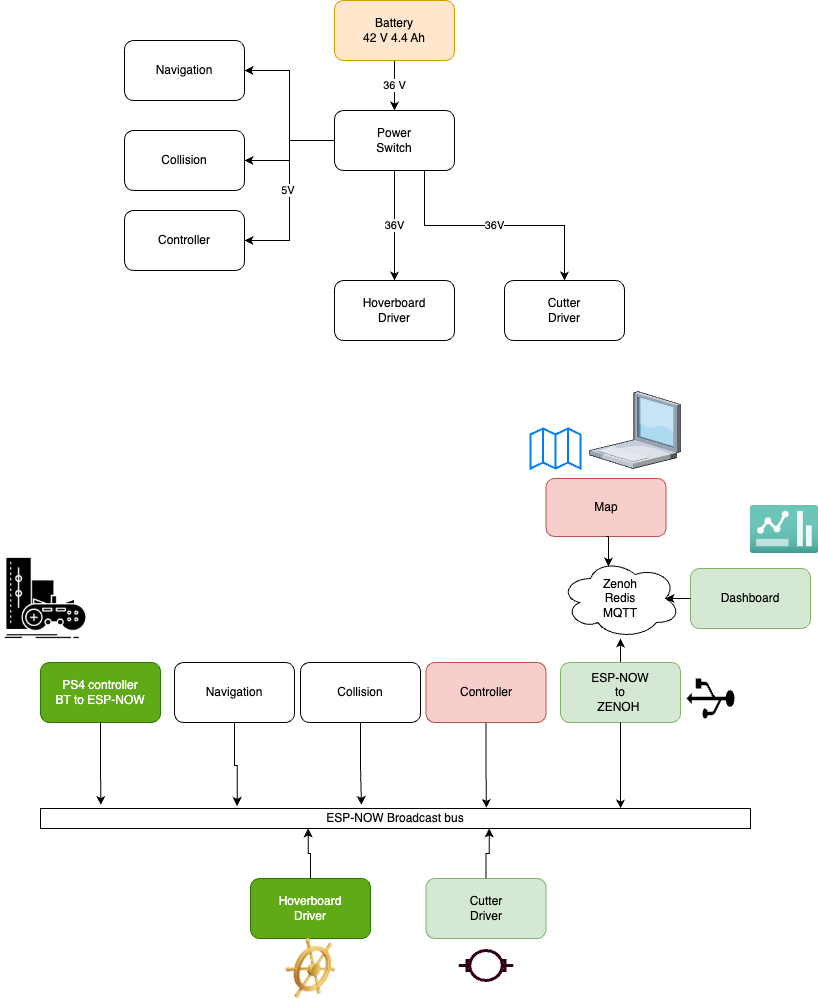

The diagram above was exported from draw.io. Its source (the exported page's mxGraphModel, read from the mxfile embedded in the PNG):
<mxGraphModel dx="1242" dy="700" grid="1" gridSize="10" guides="1" tooltips="1" connect="1" arrows="1" fold="1" page="1" pageScale="1" pageWidth="850" pageHeight="1100" math="0" shadow="0">
  <root>
    <mxCell id="0" />
    <mxCell id="1" parent="0" />
    <mxCell id="w6xmGAit0BWue_2k9ijM-4" value="36V" style="edgeStyle=orthogonalEdgeStyle;rounded=0;orthogonalLoop=1;jettySize=auto;html=1;exitX=0.5;exitY=1;exitDx=0;exitDy=0;entryX=0.5;entryY=0;entryDx=0;entryDy=0;" parent="1" source="w6xmGAit0BWue_2k9ijM-6" target="w6xmGAit0BWue_2k9ijM-2" edge="1">
      <mxGeometry relative="1" as="geometry" />
    </mxCell>
    <mxCell id="w6xmGAit0BWue_2k9ijM-5" value="36V" style="edgeStyle=orthogonalEdgeStyle;rounded=0;orthogonalLoop=1;jettySize=auto;html=1;exitX=0.75;exitY=1;exitDx=0;exitDy=0;entryX=0.5;entryY=0;entryDx=0;entryDy=0;" parent="1" source="w6xmGAit0BWue_2k9ijM-6" target="w6xmGAit0BWue_2k9ijM-3" edge="1">
      <mxGeometry relative="1" as="geometry" />
    </mxCell>
    <mxCell id="w6xmGAit0BWue_2k9ijM-7" value="36 V" style="edgeStyle=orthogonalEdgeStyle;rounded=0;orthogonalLoop=1;jettySize=auto;html=1;exitX=0.5;exitY=1;exitDx=0;exitDy=0;entryX=0.5;entryY=0;entryDx=0;entryDy=0;" parent="1" source="w6xmGAit0BWue_2k9ijM-1" target="w6xmGAit0BWue_2k9ijM-6" edge="1">
      <mxGeometry relative="1" as="geometry" />
    </mxCell>
    <mxCell id="w6xmGAit0BWue_2k9ijM-1" value="Battery&lt;div&gt;42 V 4.4 Ah&lt;/div&gt;" style="rounded=1;whiteSpace=wrap;html=1;fillColor=#ffe6cc;strokeColor=#d79b00;" parent="1" vertex="1">
      <mxGeometry x="350" y="40" width="120" height="60" as="geometry" />
    </mxCell>
    <mxCell id="w6xmGAit0BWue_2k9ijM-2" value="Hoverboard&lt;div&gt;Driver&lt;/div&gt;" style="rounded=1;whiteSpace=wrap;html=1;" parent="1" vertex="1">
      <mxGeometry x="350" y="320" width="120" height="60" as="geometry" />
    </mxCell>
    <mxCell id="w6xmGAit0BWue_2k9ijM-3" value="Cutter&lt;div&gt;Driver&lt;/div&gt;" style="rounded=1;whiteSpace=wrap;html=1;" parent="1" vertex="1">
      <mxGeometry x="520" y="320" width="120" height="60" as="geometry" />
    </mxCell>
    <mxCell id="w6xmGAit0BWue_2k9ijM-9" value="5V&amp;nbsp;" style="edgeStyle=orthogonalEdgeStyle;rounded=0;orthogonalLoop=1;jettySize=auto;html=1;exitX=0;exitY=0.5;exitDx=0;exitDy=0;entryX=1;entryY=0.5;entryDx=0;entryDy=0;" parent="1" source="w6xmGAit0BWue_2k9ijM-6" target="w6xmGAit0BWue_2k9ijM-8" edge="1">
      <mxGeometry relative="1" as="geometry" />
    </mxCell>
    <mxCell id="w6xmGAit0BWue_2k9ijM-12" style="edgeStyle=orthogonalEdgeStyle;rounded=0;orthogonalLoop=1;jettySize=auto;html=1;entryX=1;entryY=0.5;entryDx=0;entryDy=0;" parent="1" source="w6xmGAit0BWue_2k9ijM-6" target="w6xmGAit0BWue_2k9ijM-10" edge="1">
      <mxGeometry relative="1" as="geometry" />
    </mxCell>
    <mxCell id="w6xmGAit0BWue_2k9ijM-13" style="edgeStyle=orthogonalEdgeStyle;rounded=0;orthogonalLoop=1;jettySize=auto;html=1;exitX=0;exitY=0.5;exitDx=0;exitDy=0;entryX=1;entryY=0.5;entryDx=0;entryDy=0;" parent="1" source="w6xmGAit0BWue_2k9ijM-6" target="w6xmGAit0BWue_2k9ijM-11" edge="1">
      <mxGeometry relative="1" as="geometry" />
    </mxCell>
    <mxCell id="w6xmGAit0BWue_2k9ijM-6" value="Power&lt;div&gt;Switch&lt;/div&gt;" style="rounded=1;whiteSpace=wrap;html=1;" parent="1" vertex="1">
      <mxGeometry x="350" y="150" width="120" height="60" as="geometry" />
    </mxCell>
    <mxCell id="w6xmGAit0BWue_2k9ijM-8" value="Controller" style="rounded=1;whiteSpace=wrap;html=1;" parent="1" vertex="1">
      <mxGeometry x="140" y="250" width="120" height="60" as="geometry" />
    </mxCell>
    <mxCell id="w6xmGAit0BWue_2k9ijM-10" value="Collision" style="rounded=1;whiteSpace=wrap;html=1;" parent="1" vertex="1">
      <mxGeometry x="140" y="170" width="120" height="60" as="geometry" />
    </mxCell>
    <mxCell id="w6xmGAit0BWue_2k9ijM-11" value="Navigation" style="rounded=1;whiteSpace=wrap;html=1;" parent="1" vertex="1">
      <mxGeometry x="140" y="80" width="120" height="60" as="geometry" />
    </mxCell>
    <mxCell id="OZhq9px3HLWL1NLyOEAm-12" value="" style="edgeStyle=orthogonalEdgeStyle;rounded=0;orthogonalLoop=1;jettySize=auto;html=1;entryX=0.628;entryY=-0.025;entryDx=0;entryDy=0;entryPerimeter=0;" edge="1" parent="1" source="w6xmGAit0BWue_2k9ijM-15" target="OZhq9px3HLWL1NLyOEAm-3">
      <mxGeometry relative="1" as="geometry" />
    </mxCell>
    <mxCell id="w6xmGAit0BWue_2k9ijM-15" value="Controller" style="rounded=1;whiteSpace=wrap;html=1;fillColor=#f8cecc;strokeColor=#b85450;" parent="1" vertex="1">
      <mxGeometry x="441.5" y="702" width="120" height="60" as="geometry" />
    </mxCell>
    <mxCell id="w6xmGAit0BWue_2k9ijM-16" value="Collision" style="rounded=1;whiteSpace=wrap;html=1;" parent="1" vertex="1">
      <mxGeometry x="316" y="702" width="120" height="60" as="geometry" />
    </mxCell>
    <mxCell id="w6xmGAit0BWue_2k9ijM-17" value="Navigation" style="rounded=1;whiteSpace=wrap;html=1;" parent="1" vertex="1">
      <mxGeometry x="190" y="702" width="120" height="60" as="geometry" />
    </mxCell>
    <mxCell id="w6xmGAit0BWue_2k9ijM-18" value="Hoverboard&lt;div&gt;Driver&lt;/div&gt;" style="rounded=1;whiteSpace=wrap;html=1;fillColor=#60a917;fontColor=#ffffff;strokeColor=#2D7600;" parent="1" vertex="1">
      <mxGeometry x="266" y="918" width="120" height="60" as="geometry" />
    </mxCell>
    <mxCell id="w6xmGAit0BWue_2k9ijM-19" value="Cutter&lt;div&gt;Driver&lt;/div&gt;" style="rounded=1;whiteSpace=wrap;html=1;fillColor=#d5e8d4;strokeColor=#82b366;" parent="1" vertex="1">
      <mxGeometry x="441.5" y="918" width="120" height="60" as="geometry" />
    </mxCell>
    <mxCell id="w6xmGAit0BWue_2k9ijM-30" style="edgeStyle=orthogonalEdgeStyle;rounded=0;orthogonalLoop=1;jettySize=auto;html=1;exitX=0.5;exitY=0;exitDx=0;exitDy=0;" parent="1" source="w6xmGAit0BWue_2k9ijM-25" target="w6xmGAit0BWue_2k9ijM-29" edge="1">
      <mxGeometry relative="1" as="geometry" />
    </mxCell>
    <mxCell id="w6xmGAit0BWue_2k9ijM-25" value="ESP-NOW&lt;div&gt;to&lt;/div&gt;&lt;div&gt;ZENOH&amp;nbsp;&lt;/div&gt;" style="rounded=1;whiteSpace=wrap;html=1;fillColor=#d5e8d4;strokeColor=#82b366;" parent="1" vertex="1">
      <mxGeometry x="576" y="702" width="120" height="60" as="geometry" />
    </mxCell>
    <mxCell id="w6xmGAit0BWue_2k9ijM-26" value="" style="shape=mxgraph.signs.tech.usb;html=1;pointerEvents=1;fillColor=#000000;strokeColor=none;verticalLabelPosition=bottom;verticalAlign=top;align=center;rotation=-90;" parent="1" vertex="1">
      <mxGeometry x="706" y="714" width="40" height="48" as="geometry" />
    </mxCell>
    <mxCell id="w6xmGAit0BWue_2k9ijM-28" value="" style="verticalLabelPosition=bottom;sketch=0;aspect=fixed;html=1;verticalAlign=top;strokeColor=none;align=center;outlineConnect=0;shape=mxgraph.citrix.laptop_1;" parent="1" vertex="1">
      <mxGeometry x="605" y="431" width="91" height="77" as="geometry" />
    </mxCell>
    <mxCell id="w6xmGAit0BWue_2k9ijM-29" value="Zenoh&lt;div&gt;Redis&lt;/div&gt;&lt;div&gt;MQTT&lt;/div&gt;" style="ellipse;shape=cloud;whiteSpace=wrap;html=1;" parent="1" vertex="1">
      <mxGeometry x="576" y="598" width="120" height="80" as="geometry" />
    </mxCell>
    <mxCell id="w6xmGAit0BWue_2k9ijM-32" value="" style="shape=image;html=1;verticalAlign=top;verticalLabelPosition=bottom;labelBackgroundColor=#ffffff;imageAspect=0;aspect=fixed;image=https://cdn2.iconfinder.com/data/icons/analytic-investment-and-balanced-scorecard/512/526_game_gamepad_joystick_play_playstation_game_design_development-128.png" parent="1" vertex="1">
      <mxGeometry x="16" y="593" width="90" height="90" as="geometry" />
    </mxCell>
    <mxCell id="w6xmGAit0BWue_2k9ijM-33" value="&lt;div&gt;PS4 controller&lt;/div&gt;&lt;div&gt;BT to ESP-NOW&lt;/div&gt;" style="rounded=1;whiteSpace=wrap;html=1;fillColor=#60a917;fontColor=#ffffff;strokeColor=#2D7600;" parent="1" vertex="1">
      <mxGeometry x="56" y="702" width="120" height="60" as="geometry" />
    </mxCell>
    <mxCell id="OZhq9px3HLWL1NLyOEAm-3" value="ESP-NOW Broadcast bus" style="rounded=0;whiteSpace=wrap;html=1;" vertex="1" parent="1">
      <mxGeometry x="56" y="848" width="710" height="20" as="geometry" />
    </mxCell>
    <mxCell id="OZhq9px3HLWL1NLyOEAm-6" style="edgeStyle=orthogonalEdgeStyle;rounded=0;orthogonalLoop=1;jettySize=auto;html=1;exitX=0.5;exitY=1;exitDx=0;exitDy=0;entryX=0.817;entryY=0;entryDx=0;entryDy=0;entryPerimeter=0;" edge="1" parent="1" source="w6xmGAit0BWue_2k9ijM-25" target="OZhq9px3HLWL1NLyOEAm-3">
      <mxGeometry relative="1" as="geometry" />
    </mxCell>
    <mxCell id="OZhq9px3HLWL1NLyOEAm-8" style="edgeStyle=orthogonalEdgeStyle;rounded=0;orthogonalLoop=1;jettySize=auto;html=1;exitX=0.5;exitY=1;exitDx=0;exitDy=0;entryX=0.085;entryY=-0.175;entryDx=0;entryDy=0;entryPerimeter=0;" edge="1" parent="1" source="w6xmGAit0BWue_2k9ijM-33" target="OZhq9px3HLWL1NLyOEAm-3">
      <mxGeometry relative="1" as="geometry" />
    </mxCell>
    <mxCell id="OZhq9px3HLWL1NLyOEAm-10" style="edgeStyle=orthogonalEdgeStyle;rounded=0;orthogonalLoop=1;jettySize=auto;html=1;exitX=0.5;exitY=1;exitDx=0;exitDy=0;entryX=0.277;entryY=-0.125;entryDx=0;entryDy=0;entryPerimeter=0;" edge="1" parent="1" source="w6xmGAit0BWue_2k9ijM-17" target="OZhq9px3HLWL1NLyOEAm-3">
      <mxGeometry relative="1" as="geometry">
        <mxPoint x="250" y="840" as="targetPoint" />
      </mxGeometry>
    </mxCell>
    <mxCell id="OZhq9px3HLWL1NLyOEAm-11" style="edgeStyle=orthogonalEdgeStyle;rounded=0;orthogonalLoop=1;jettySize=auto;html=1;exitX=0.5;exitY=1;exitDx=0;exitDy=0;entryX=0.452;entryY=-0.175;entryDx=0;entryDy=0;entryPerimeter=0;" edge="1" parent="1" source="w6xmGAit0BWue_2k9ijM-16" target="OZhq9px3HLWL1NLyOEAm-3">
      <mxGeometry relative="1" as="geometry">
        <mxPoint x="370" y="840" as="targetPoint" />
      </mxGeometry>
    </mxCell>
    <mxCell id="OZhq9px3HLWL1NLyOEAm-13" value="Map" style="rounded=1;whiteSpace=wrap;html=1;fillColor=#f8cecc;strokeColor=#b85450;" vertex="1" parent="1">
      <mxGeometry x="561.5" y="518" width="120" height="58" as="geometry" />
    </mxCell>
    <mxCell id="OZhq9px3HLWL1NLyOEAm-14" style="edgeStyle=orthogonalEdgeStyle;rounded=0;orthogonalLoop=1;jettySize=auto;html=1;exitX=0.5;exitY=1;exitDx=0;exitDy=0;entryX=0.4;entryY=0.1;entryDx=0;entryDy=0;entryPerimeter=0;" edge="1" parent="1" source="OZhq9px3HLWL1NLyOEAm-13" target="w6xmGAit0BWue_2k9ijM-29">
      <mxGeometry relative="1" as="geometry" />
    </mxCell>
    <mxCell id="OZhq9px3HLWL1NLyOEAm-15" value="Dashboard" style="rounded=1;whiteSpace=wrap;html=1;fillColor=#d5e8d4;strokeColor=#82b366;" vertex="1" parent="1">
      <mxGeometry x="706" y="608" width="120" height="60" as="geometry" />
    </mxCell>
    <mxCell id="OZhq9px3HLWL1NLyOEAm-17" value="" style="image;aspect=fixed;html=1;points=[];align=center;fontSize=12;image=img/lib/azure2/general/Dashboard2.svg;" vertex="1" parent="1">
      <mxGeometry x="766" y="545" width="68" height="48" as="geometry" />
    </mxCell>
    <mxCell id="OZhq9px3HLWL1NLyOEAm-18" value="" style="html=1;verticalLabelPosition=bottom;align=center;labelBackgroundColor=#ffffff;verticalAlign=top;strokeWidth=2;strokeColor=#0080F0;shadow=0;dashed=0;shape=mxgraph.ios7.icons.map;" vertex="1" parent="1">
      <mxGeometry x="546" y="468" width="50" height="40" as="geometry" />
    </mxCell>
    <mxCell id="OZhq9px3HLWL1NLyOEAm-19" value="" style="shape=mxgraph.electrical.electro-mechanical.motor_2;html=1;shadow=0;dashed=0;align=center;fontSize=30;strokeWidth=3;fillColor=none;strokeColor=#33001A;fontColor=#ffffff;" vertex="1" parent="1">
      <mxGeometry x="474.25" y="990" width="54.5" height="30" as="geometry" />
    </mxCell>
    <mxCell id="OZhq9px3HLWL1NLyOEAm-20" style="edgeStyle=orthogonalEdgeStyle;rounded=0;orthogonalLoop=1;jettySize=auto;html=1;exitX=0.5;exitY=0;exitDx=0;exitDy=0;entryX=0.632;entryY=1;entryDx=0;entryDy=0;entryPerimeter=0;" edge="1" parent="1" source="w6xmGAit0BWue_2k9ijM-19" target="OZhq9px3HLWL1NLyOEAm-3">
      <mxGeometry relative="1" as="geometry" />
    </mxCell>
    <mxCell id="OZhq9px3HLWL1NLyOEAm-21" style="edgeStyle=orthogonalEdgeStyle;rounded=0;orthogonalLoop=1;jettySize=auto;html=1;exitX=0.5;exitY=0;exitDx=0;exitDy=0;entryX=0.377;entryY=1;entryDx=0;entryDy=0;entryPerimeter=0;" edge="1" parent="1" source="w6xmGAit0BWue_2k9ijM-18" target="OZhq9px3HLWL1NLyOEAm-3">
      <mxGeometry relative="1" as="geometry" />
    </mxCell>
    <mxCell id="OZhq9px3HLWL1NLyOEAm-23" value="" style="image;html=1;image=img/lib/clip_art/general/Ships_Wheel_128x128.png" vertex="1" parent="1">
      <mxGeometry x="296" y="978" width="60" height="60" as="geometry" />
    </mxCell>
    <mxCell id="OZhq9px3HLWL1NLyOEAm-24" style="edgeStyle=orthogonalEdgeStyle;rounded=0;orthogonalLoop=1;jettySize=auto;html=1;exitX=0;exitY=0.5;exitDx=0;exitDy=0;entryX=0.875;entryY=0.5;entryDx=0;entryDy=0;entryPerimeter=0;" edge="1" parent="1" source="OZhq9px3HLWL1NLyOEAm-15" target="w6xmGAit0BWue_2k9ijM-29">
      <mxGeometry relative="1" as="geometry" />
    </mxCell>
  </root>
</mxGraphModel>